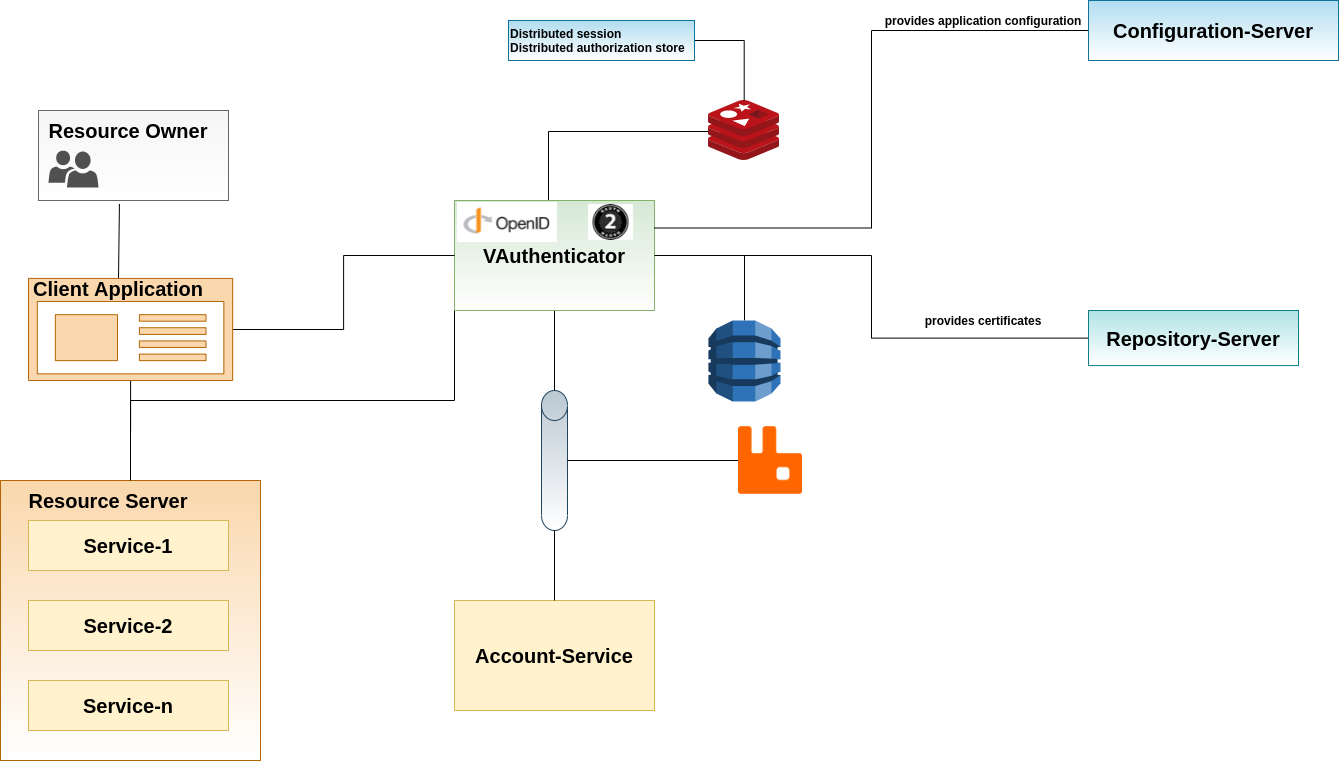

The diagram above was exported from draw.io. Its source (the exported page's mxGraphModel, read from the mxfile embedded in the PNG):
<mxGraphModel dx="1350" dy="1975" grid="1" gridSize="10" guides="1" tooltips="1" connect="1" arrows="1" fold="1" page="1" pageScale="1" pageWidth="827" pageHeight="1169" math="0" shadow="0">
  <root>
    <mxCell id="0" />
    <mxCell id="1" parent="0" />
    <mxCell id="XUc14nrUvW7a9bz4ZkRk-24" style="edgeStyle=orthogonalEdgeStyle;rounded=0;orthogonalLoop=1;jettySize=auto;html=1;entryX=0;entryY=1;entryDx=0;entryDy=0;endArrow=none;endFill=0;" edge="1" parent="1" source="XUc14nrUvW7a9bz4ZkRk-20" target="DOJK7RJL-9Pwlu_9N8T8-1">
      <mxGeometry relative="1" as="geometry">
        <Array as="points">
          <mxPoint x="142" y="320" />
          <mxPoint x="466" y="320" />
        </Array>
      </mxGeometry>
    </mxCell>
    <mxCell id="XUc14nrUvW7a9bz4ZkRk-20" value="" style="rounded=0;whiteSpace=wrap;html=1;fillColor=#fad7ac;strokeColor=#b46504;gradientColor=#ffffff;" vertex="1" parent="1">
      <mxGeometry x="12" y="400" width="260" height="280" as="geometry" />
    </mxCell>
    <mxCell id="DOJK7RJL-9Pwlu_9N8T8-3" style="edgeStyle=orthogonalEdgeStyle;rounded=0;orthogonalLoop=1;jettySize=auto;html=1;endArrow=none;endFill=0;" parent="1" source="DOJK7RJL-9Pwlu_9N8T8-1" target="DOJK7RJL-9Pwlu_9N8T8-2" edge="1">
      <mxGeometry relative="1" as="geometry" />
    </mxCell>
    <mxCell id="DOJK7RJL-9Pwlu_9N8T8-5" style="edgeStyle=orthogonalEdgeStyle;rounded=0;orthogonalLoop=1;jettySize=auto;html=1;endArrow=none;endFill=0;" parent="1" source="DOJK7RJL-9Pwlu_9N8T8-1" target="DOJK7RJL-9Pwlu_9N8T8-4" edge="1">
      <mxGeometry relative="1" as="geometry">
        <Array as="points">
          <mxPoint x="560" y="51" />
        </Array>
      </mxGeometry>
    </mxCell>
    <mxCell id="DOJK7RJL-9Pwlu_9N8T8-8" style="edgeStyle=orthogonalEdgeStyle;rounded=0;orthogonalLoop=1;jettySize=auto;html=1;endArrow=none;endFill=0;" parent="1" source="DOJK7RJL-9Pwlu_9N8T8-1" target="DOJK7RJL-9Pwlu_9N8T8-7" edge="1">
      <mxGeometry relative="1" as="geometry" />
    </mxCell>
    <mxCell id="DOJK7RJL-9Pwlu_9N8T8-1" value="&lt;b&gt;&lt;font style=&quot;font-size: 20px&quot;&gt;VAuthenticator&lt;/font&gt;&lt;/b&gt;" style="rounded=0;whiteSpace=wrap;html=1;fillColor=#d5e8d4;strokeColor=#82b366;gradientColor=#ffffff;" parent="1" vertex="1">
      <mxGeometry x="466" y="120" width="200" height="110" as="geometry" />
    </mxCell>
    <mxCell id="DOJK7RJL-9Pwlu_9N8T8-2" value="" style="outlineConnect=0;dashed=0;verticalLabelPosition=bottom;verticalAlign=top;align=center;html=1;shape=mxgraph.aws3.dynamo_db;fillColor=#2E73B8;gradientColor=none;" parent="1" vertex="1">
      <mxGeometry x="720" y="240" width="72" height="81" as="geometry" />
    </mxCell>
    <mxCell id="DOJK7RJL-9Pwlu_9N8T8-4" value="" style="aspect=fixed;html=1;points=[];align=center;image;fontSize=12;image=img/lib/mscae/Cache_Redis_Product.svg;" parent="1" vertex="1">
      <mxGeometry x="720" y="20" width="71.42" height="60" as="geometry" />
    </mxCell>
    <mxCell id="DOJK7RJL-9Pwlu_9N8T8-6" value="&lt;font style=&quot;font-size: 20px&quot;&gt;&lt;b&gt;Account-Service&lt;/b&gt;&lt;/font&gt;" style="rounded=0;whiteSpace=wrap;html=1;fillColor=#fff2cc;strokeColor=#d6b656;" parent="1" vertex="1">
      <mxGeometry x="466" y="520" width="200" height="110" as="geometry" />
    </mxCell>
    <mxCell id="DOJK7RJL-9Pwlu_9N8T8-9" style="edgeStyle=orthogonalEdgeStyle;rounded=0;orthogonalLoop=1;jettySize=auto;html=1;endArrow=none;endFill=0;" parent="1" source="DOJK7RJL-9Pwlu_9N8T8-7" target="DOJK7RJL-9Pwlu_9N8T8-6" edge="1">
      <mxGeometry relative="1" as="geometry" />
    </mxCell>
    <mxCell id="DOJK7RJL-9Pwlu_9N8T8-7" value="" style="shape=cylinder3;whiteSpace=wrap;html=1;boundedLbl=1;backgroundOutline=1;size=15;fillColor=#bac8d3;strokeColor=#23445d;gradientColor=#ffffff;" parent="1" vertex="1">
      <mxGeometry x="553" y="310" width="26" height="140" as="geometry" />
    </mxCell>
    <mxCell id="XUc14nrUvW7a9bz4ZkRk-2" style="rounded=0;orthogonalLoop=1;jettySize=auto;html=1;endArrow=none;endFill=0;" edge="1" parent="1" source="XUc14nrUvW7a9bz4ZkRk-1" target="DOJK7RJL-9Pwlu_9N8T8-7">
      <mxGeometry relative="1" as="geometry" />
    </mxCell>
    <mxCell id="XUc14nrUvW7a9bz4ZkRk-1" value="" style="shape=image;verticalLabelPosition=bottom;labelBackgroundColor=#ffffff;verticalAlign=top;aspect=fixed;imageAspect=0;image=data:image/png,(base64 omitted: 5688 chars);" vertex="1" parent="1">
      <mxGeometry x="750" y="346.19" width="64" height="67.61" as="geometry" />
    </mxCell>
    <mxCell id="XUc14nrUvW7a9bz4ZkRk-3" value="" style="shape=image;verticalLabelPosition=bottom;labelBackgroundColor=#ffffff;verticalAlign=top;aspect=fixed;imageAspect=0;image=data:image/jpeg,(base64 omitted: 11664 chars);" vertex="1" parent="1">
      <mxGeometry x="469" y="122" width="100" height="40" as="geometry" />
    </mxCell>
    <mxCell id="XUc14nrUvW7a9bz4ZkRk-4" value="" style="shape=image;verticalLabelPosition=bottom;labelBackgroundColor=#ffffff;verticalAlign=top;aspect=fixed;imageAspect=0;image=data:image/jpeg,(base64 omitted: 15616 chars);" vertex="1" parent="1">
      <mxGeometry x="600" y="124.03999999999999" width="45.1" height="35.92" as="geometry" />
    </mxCell>
    <mxCell id="XUc14nrUvW7a9bz4ZkRk-13" style="edgeStyle=none;rounded=0;orthogonalLoop=1;jettySize=auto;html=1;entryX=0.5;entryY=0;entryDx=0;entryDy=0;endArrow=none;endFill=0;exitX=0.426;exitY=1.038;exitDx=0;exitDy=0;exitPerimeter=0;" edge="1" parent="1" source="XUc14nrUvW7a9bz4ZkRk-5" target="XUc14nrUvW7a9bz4ZkRk-12">
      <mxGeometry relative="1" as="geometry" />
    </mxCell>
    <mxCell id="XUc14nrUvW7a9bz4ZkRk-5" value="" style="rounded=0;whiteSpace=wrap;html=1;fillColor=#f5f5f5;strokeColor=#666666;fontColor=#333333;gradientColor=#ffffff;" vertex="1" parent="1">
      <mxGeometry x="50" y="30" width="190" height="90" as="geometry" />
    </mxCell>
    <mxCell id="XUc14nrUvW7a9bz4ZkRk-6" value="&lt;b&gt;&lt;font style=&quot;font-size: 20px&quot;&gt;Resource Owner&lt;/font&gt;&lt;/b&gt;" style="text;html=1;strokeColor=none;fillColor=none;align=center;verticalAlign=middle;whiteSpace=wrap;rounded=0;" vertex="1" parent="1">
      <mxGeometry x="50" y="40" width="180" height="20" as="geometry" />
    </mxCell>
    <mxCell id="XUc14nrUvW7a9bz4ZkRk-8" value="" style="pointerEvents=1;shadow=0;dashed=0;html=1;strokeColor=none;labelPosition=center;verticalLabelPosition=bottom;verticalAlign=top;align=center;fillColor=#505050;shape=mxgraph.mscae.intune.user_group" vertex="1" parent="1">
      <mxGeometry x="60" y="70" width="50" height="37" as="geometry" />
    </mxCell>
    <mxCell id="XUc14nrUvW7a9bz4ZkRk-15" style="edgeStyle=orthogonalEdgeStyle;rounded=0;orthogonalLoop=1;jettySize=auto;html=1;endArrow=none;endFill=0;" edge="1" parent="1" source="XUc14nrUvW7a9bz4ZkRk-9" target="DOJK7RJL-9Pwlu_9N8T8-1">
      <mxGeometry relative="1" as="geometry" />
    </mxCell>
    <mxCell id="XUc14nrUvW7a9bz4ZkRk-23" style="edgeStyle=orthogonalEdgeStyle;rounded=0;orthogonalLoop=1;jettySize=auto;html=1;entryX=0.5;entryY=0;entryDx=0;entryDy=0;endArrow=none;endFill=0;" edge="1" parent="1" source="XUc14nrUvW7a9bz4ZkRk-9" target="XUc14nrUvW7a9bz4ZkRk-20">
      <mxGeometry relative="1" as="geometry" />
    </mxCell>
    <mxCell id="XUc14nrUvW7a9bz4ZkRk-9" value="" style="aspect=fixed;pointerEvents=1;shadow=0;dashed=0;html=1;strokeColor=#b46504;labelPosition=center;verticalLabelPosition=bottom;verticalAlign=top;align=center;fillColor=#fad7ac;shape=mxgraph.mscae.enterprise.app_generic;fontFamily=Helvetica;fontSize=12;" vertex="1" parent="1">
      <mxGeometry x="40" y="197.92" width="204.16" height="102.08" as="geometry" />
    </mxCell>
    <mxCell id="XUc14nrUvW7a9bz4ZkRk-12" value="&lt;b&gt;&lt;font style=&quot;font-size: 20px&quot;&gt;Client Application&lt;/font&gt;&lt;/b&gt;" style="text;html=1;strokeColor=none;fillColor=none;align=center;verticalAlign=middle;whiteSpace=wrap;rounded=0;" vertex="1" parent="1">
      <mxGeometry x="40" y="197.92" width="180" height="20" as="geometry" />
    </mxCell>
    <mxCell id="XUc14nrUvW7a9bz4ZkRk-17" value="&lt;font style=&quot;font-size: 20px&quot;&gt;&lt;b&gt;Service-1&lt;/b&gt;&lt;/font&gt;" style="rounded=0;whiteSpace=wrap;html=1;fillColor=#fff2cc;strokeColor=#d6b656;" vertex="1" parent="1">
      <mxGeometry x="40" y="440" width="200" height="50" as="geometry" />
    </mxCell>
    <mxCell id="XUc14nrUvW7a9bz4ZkRk-18" value="&lt;font style=&quot;font-size: 20px&quot;&gt;&lt;b&gt;Service-2&lt;/b&gt;&lt;/font&gt;" style="rounded=0;whiteSpace=wrap;html=1;fillColor=#fff2cc;strokeColor=#d6b656;" vertex="1" parent="1">
      <mxGeometry x="40" y="520" width="200" height="50" as="geometry" />
    </mxCell>
    <mxCell id="XUc14nrUvW7a9bz4ZkRk-19" value="&lt;font style=&quot;font-size: 20px&quot;&gt;&lt;b&gt;Service-n&lt;/b&gt;&lt;/font&gt;" style="rounded=0;whiteSpace=wrap;html=1;fillColor=#fff2cc;strokeColor=#d6b656;" vertex="1" parent="1">
      <mxGeometry x="40" y="600" width="200" height="50" as="geometry" />
    </mxCell>
    <mxCell id="XUc14nrUvW7a9bz4ZkRk-21" value="&lt;font style=&quot;font-size: 20px&quot;&gt;&lt;b&gt;Resource Server&lt;/b&gt;&lt;/font&gt;" style="text;html=1;strokeColor=none;fillColor=none;align=center;verticalAlign=middle;whiteSpace=wrap;rounded=0;" vertex="1" parent="1">
      <mxGeometry x="20" y="410" width="200" height="20" as="geometry" />
    </mxCell>
    <mxCell id="XUc14nrUvW7a9bz4ZkRk-29" style="edgeStyle=orthogonalEdgeStyle;rounded=0;orthogonalLoop=1;jettySize=auto;html=1;endArrow=none;endFill=0;" edge="1" parent="1" source="XUc14nrUvW7a9bz4ZkRk-28" target="DOJK7RJL-9Pwlu_9N8T8-4">
      <mxGeometry relative="1" as="geometry" />
    </mxCell>
    <mxCell id="XUc14nrUvW7a9bz4ZkRk-28" value="&lt;b&gt;Distributed session&lt;br&gt;&lt;/b&gt;&lt;b style=&quot;font-family: &amp;#34;helvetica&amp;#34;&quot;&gt;Distributed authorization store&lt;/b&gt;&lt;b style=&quot;color: rgb(0 , 0 , 0) ; font-family: &amp;#34;helvetica&amp;#34; ; font-size: 12px ; font-style: normal ; letter-spacing: normal ; text-indent: 0px ; text-transform: none ; word-spacing: 0px ; background-color: rgb(248 , 249 , 250)&quot;&gt;&lt;br&gt;&lt;/b&gt;" style="text;html=1;strokeColor=#10739e;align=left;verticalAlign=middle;whiteSpace=wrap;rounded=0;fillColor=#b1ddf0;gradientColor=#ffffff;" vertex="1" parent="1">
      <mxGeometry x="520" y="-60" width="186" height="40" as="geometry" />
    </mxCell>
    <mxCell id="XUc14nrUvW7a9bz4ZkRk-32" style="edgeStyle=orthogonalEdgeStyle;rounded=0;orthogonalLoop=1;jettySize=auto;html=1;entryX=1;entryY=0.25;entryDx=0;entryDy=0;endArrow=none;endFill=0;" edge="1" parent="1" source="XUc14nrUvW7a9bz4ZkRk-30" target="DOJK7RJL-9Pwlu_9N8T8-1">
      <mxGeometry relative="1" as="geometry" />
    </mxCell>
    <mxCell id="XUc14nrUvW7a9bz4ZkRk-30" value="&lt;b&gt;&lt;font style=&quot;font-size: 20px&quot;&gt;Configuration-Server&lt;/font&gt;&lt;/b&gt;" style="rounded=0;whiteSpace=wrap;html=1;fillColor=#b1ddf0;strokeColor=#10739e;gradientColor=#ffffff;" vertex="1" parent="1">
      <mxGeometry x="1100" y="-80" width="250" height="60" as="geometry" />
    </mxCell>
    <mxCell id="XUc14nrUvW7a9bz4ZkRk-33" style="edgeStyle=orthogonalEdgeStyle;rounded=0;orthogonalLoop=1;jettySize=auto;html=1;endArrow=none;endFill=0;" edge="1" parent="1" source="XUc14nrUvW7a9bz4ZkRk-31" target="DOJK7RJL-9Pwlu_9N8T8-1">
      <mxGeometry relative="1" as="geometry" />
    </mxCell>
    <mxCell id="XUc14nrUvW7a9bz4ZkRk-31" value="&lt;b&gt;&lt;font style=&quot;font-size: 20px&quot;&gt;Repository-Server&lt;/font&gt;&lt;/b&gt;" style="rounded=0;whiteSpace=wrap;html=1;fillColor=#b0e3e6;strokeColor=#0e8088;gradientColor=#ffffff;" vertex="1" parent="1">
      <mxGeometry x="1100" y="230" width="210" height="55.08" as="geometry" />
    </mxCell>
    <mxCell id="XUc14nrUvW7a9bz4ZkRk-34" value="&lt;b&gt;provides application configuration&lt;/b&gt;" style="text;html=1;strokeColor=none;fillColor=none;align=center;verticalAlign=middle;whiteSpace=wrap;rounded=0;" vertex="1" parent="1">
      <mxGeometry x="890" y="-70" width="210" height="20" as="geometry" />
    </mxCell>
    <mxCell id="XUc14nrUvW7a9bz4ZkRk-36" value="&lt;b&gt;provides certificates&lt;/b&gt;" style="text;html=1;strokeColor=none;fillColor=none;align=center;verticalAlign=middle;whiteSpace=wrap;rounded=0;" vertex="1" parent="1">
      <mxGeometry x="890" y="230" width="210" height="20" as="geometry" />
    </mxCell>
  </root>
</mxGraphModel>